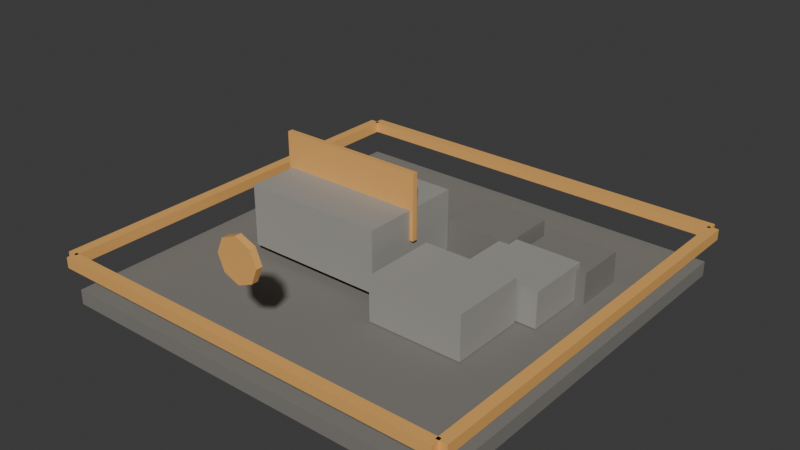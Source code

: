 # Source: t6_stonecutter.blend  (saved by Blender 5.1.30; exported with 4.5.12 LTS)
import bpy
from mathutils import Matrix  # noqa: F401  (used for matrix-valued properties, if any)

bpy.ops.wm.read_factory_settings(use_empty=True)
scene = bpy.context.scene
scene.name = 'Scene'

# ---- materials (node trees are filled in below, after node groups)
mat_darkstone = bpy.data.materials.new('DarkStone')
mat_darkstone.diffuse_color = (0.21, 0.2, 0.18, 1.0)
mat_stone = bpy.data.materials.new('Stone')
mat_stone.diffuse_color = (0.34, 0.33, 0.3, 1.0)
mat_t6tieraccent = bpy.data.materials.new('T6TierAccent')
mat_t6tieraccent.diffuse_color = (0.92, 0.48, 0.14, 1.0)

# ---- material node trees
mat_darkstone.use_nodes = True; mat_darkstone.node_tree.nodes.clear()
_N = mat_darkstone.node_tree.nodes; _L = mat_darkstone.node_tree.links
n0 = _N.new('ShaderNodeBsdfPrincipled'); n0.name = 'Principled BSDF'; n0.location = (-200, 100)
n0.inputs[0].default_value = (0.21, 0.2, 0.18, 1.0)
n0.inputs[2].default_value = 0.9
n1 = _N.new('ShaderNodeOutputMaterial'); n1.name = 'Material Output'; n1.location = (200, 100)
_L.new(n0.outputs[0], n1.inputs[0])
n1.is_active_output = True
mat_stone.use_nodes = True; mat_stone.node_tree.nodes.clear()
_N = mat_stone.node_tree.nodes; _L = mat_stone.node_tree.links
n0 = _N.new('ShaderNodeBsdfPrincipled'); n0.name = 'Principled BSDF'; n0.location = (-200, 100)
n0.inputs[0].default_value = (0.34, 0.33, 0.3, 1.0)
n0.inputs[2].default_value = 0.82
n1 = _N.new('ShaderNodeOutputMaterial'); n1.name = 'Material Output'; n1.location = (200, 100)
_L.new(n0.outputs[0], n1.inputs[0])
n1.is_active_output = True
mat_t6tieraccent.use_nodes = True; mat_t6tieraccent.node_tree.nodes.clear()
_N = mat_t6tieraccent.node_tree.nodes; _L = mat_t6tieraccent.node_tree.links
n0 = _N.new('ShaderNodeBsdfPrincipled'); n0.name = 'Principled BSDF'; n0.location = (-200, 100)
n0.inputs[0].default_value = (0.92, 0.48, 0.14, 1.0)
n0.inputs[1].default_value = 0.1
n0.inputs[2].default_value = 0.52
n1 = _N.new('ShaderNodeOutputMaterial'); n1.name = 'Material Output'; n1.location = (200, 100)
_L.new(n0.outputs[0], n1.inputs[0])
n1.is_active_output = True

# ---- world
world_world = bpy.data.worlds.new('World'); scene.world = world_world
world_world.use_nodes = True; world_world.node_tree.nodes.clear()
_N = world_world.node_tree.nodes; _L = world_world.node_tree.links
n0 = _N.new('ShaderNodeOutputWorld'); n0.name = 'World Output'; n0.location = (200, 100)
n1 = _N.new('ShaderNodeBackground'); n1.name = 'Background'; n1.location = (-200, 100)
n1.inputs[0].default_value = (0.05088, 0.05088, 0.05088, 1.0)
_L.new(n1.outputs[0], n0.inputs[0])
n0.is_active_output = True
world_world.color = (0.05088, 0.05088, 0.05088)
world_world.sun_shadow_jitter_overblur = 0.0

# ---- meshes
me_footprintbase_mesh = bpy.data.meshes.new('FootprintBase_Mesh')
me_footprintbase_mesh.from_pydata([(-1.9, -1.9, -0.07), (-1.9, -1.9, 0.07), (-1.9, 1.9, -0.07), (-1.9, 1.9, 0.07), (1.9, -1.9, -0.07), (1.9, -1.9, 0.07), (1.9, 1.9, -0.07), (1.9, 1.9, 0.07)], [], [(0, 1, 3, 2), (2, 3, 7, 6), (6, 7, 5, 4), (4, 5, 1, 0), (2, 6, 4, 0), (7, 3, 1, 5)])
_uv = me_footprintbase_mesh.uv_layers.new(name='UVMap')
_uv.uv.foreach_set('vector', [0.375, 0.0, 0.625, 0.0, 0.625, 0.25, 0.375, 0.25, 0.375, 0.25, 0.625, 0.25, 0.625, 0.5, 0.375, 0.5, 0.375, 0.5, 0.625, 0.5, 0.625, 0.75, 0.375, 0.75, 0.375, 0.75, 0.625, 0.75, 0.625, 1.0, 0.375, 1.0, 0.125, 0.5, 0.375, 0.5, 0.375, 0.75, 0.125, 0.75, 0.625, 0.5, 0.875, 0.5, 0.875, 0.75, 0.625, 0.75])
me_footprintbase_mesh.materials.append(mat_darkstone)
me_footprintbase_mesh.update()
me_workblock_mesh = bpy.data.meshes.new('WorkBlock_Mesh')
me_workblock_mesh.from_pydata([(-0.675, -0.5, -0.29), (-0.675, -0.5, 0.29), (-0.675, 0.5, -0.29), (-0.675, 0.5, 0.29), (0.675, -0.5, -0.29), (0.675, -0.5, 0.29), (0.675, 0.5, -0.29), (0.675, 0.5, 0.29)], [], [(0, 1, 3, 2), (2, 3, 7, 6), (6, 7, 5, 4), (4, 5, 1, 0), (2, 6, 4, 0), (7, 3, 1, 5)])
_uv = me_workblock_mesh.uv_layers.new(name='UVMap')
_uv.uv.foreach_set('vector', [0.375, 0.0, 0.625, 0.0, 0.625, 0.25, 0.375, 0.25, 0.375, 0.25, 0.625, 0.25, 0.625, 0.5, 0.375, 0.5, 0.375, 0.5, 0.625, 0.5, 0.625, 0.75, 0.375, 0.75, 0.375, 0.75, 0.625, 0.75, 0.625, 1.0, 0.375, 1.0, 0.125, 0.5, 0.375, 0.5, 0.375, 0.75, 0.125, 0.75, 0.625, 0.5, 0.875, 0.5, 0.875, 0.75, 0.625, 0.75])
me_workblock_mesh.materials.append(mat_stone)
me_workblock_mesh.update()
me_cutline_mesh = bpy.data.meshes.new('CutLine_Mesh')
me_cutline_mesh.from_pydata([(-0.71, -0.025, -0.31), (-0.71, -0.025, 0.31), (-0.71, 0.025, -0.31), (-0.71, 0.025, 0.31), (0.71, -0.025, -0.31), (0.71, -0.025, 0.31), (0.71, 0.025, -0.31), (0.71, 0.025, 0.31)], [], [(0, 1, 3, 2), (2, 3, 7, 6), (6, 7, 5, 4), (4, 5, 1, 0), (2, 6, 4, 0), (7, 3, 1, 5)])
_uv = me_cutline_mesh.uv_layers.new(name='UVMap')
_uv.uv.foreach_set('vector', [0.375, 0.0, 0.625, 0.0, 0.625, 0.25, 0.375, 0.25, 0.375, 0.25, 0.625, 0.25, 0.625, 0.5, 0.375, 0.5, 0.375, 0.5, 0.625, 0.5, 0.625, 0.75, 0.375, 0.75, 0.375, 0.75, 0.625, 0.75, 0.625, 1.0, 0.375, 1.0, 0.125, 0.5, 0.375, 0.5, 0.375, 0.75, 0.125, 0.75, 0.625, 0.5, 0.875, 0.5, 0.875, 0.75, 0.625, 0.75])
me_cutline_mesh.materials.append(mat_t6tieraccent)
me_cutline_mesh.update()
me_inputstonepilea_mesh = bpy.data.meshes.new('InputStonePileA_Mesh')
me_inputstonepilea_mesh.from_pydata([(-0.45, -0.36, -0.21), (-0.45, -0.36, 0.21), (-0.45, 0.36, -0.21), (-0.45, 0.36, 0.21), (0.45, -0.36, -0.21), (0.45, -0.36, 0.21), (0.45, 0.36, -0.21), (0.45, 0.36, 0.21)], [], [(0, 1, 3, 2), (2, 3, 7, 6), (6, 7, 5, 4), (4, 5, 1, 0), (2, 6, 4, 0), (7, 3, 1, 5)])
_uv = me_inputstonepilea_mesh.uv_layers.new(name='UVMap')
_uv.uv.foreach_set('vector', [0.375, 0.0, 0.625, 0.0, 0.625, 0.25, 0.375, 0.25, 0.375, 0.25, 0.625, 0.25, 0.625, 0.5, 0.375, 0.5, 0.375, 0.5, 0.625, 0.5, 0.625, 0.75, 0.375, 0.75, 0.375, 0.75, 0.625, 0.75, 0.625, 1.0, 0.375, 1.0, 0.125, 0.5, 0.375, 0.5, 0.375, 0.75, 0.125, 0.75, 0.625, 0.5, 0.875, 0.5, 0.875, 0.75, 0.625, 0.75])
me_inputstonepilea_mesh.materials.append(mat_stone)
me_inputstonepilea_mesh.update()
me_inputstonepileb_mesh = bpy.data.meshes.new('InputStonePileB_Mesh')
me_inputstonepileb_mesh.from_pydata([(-0.36, -0.31, -0.17), (-0.36, -0.31, 0.17), (-0.36, 0.31, -0.17), (-0.36, 0.31, 0.17), (0.36, -0.31, -0.17), (0.36, -0.31, 0.17), (0.36, 0.31, -0.17), (0.36, 0.31, 0.17)], [], [(0, 1, 3, 2), (2, 3, 7, 6), (6, 7, 5, 4), (4, 5, 1, 0), (2, 6, 4, 0), (7, 3, 1, 5)])
_uv = me_inputstonepileb_mesh.uv_layers.new(name='UVMap')
_uv.uv.foreach_set('vector', [0.375, 0.0, 0.625, 0.0, 0.625, 0.25, 0.375, 0.25, 0.375, 0.25, 0.625, 0.25, 0.625, 0.5, 0.375, 0.5, 0.375, 0.5, 0.625, 0.5, 0.625, 0.75, 0.375, 0.75, 0.375, 0.75, 0.625, 0.75, 0.625, 1.0, 0.375, 1.0, 0.125, 0.5, 0.375, 0.5, 0.375, 0.75, 0.125, 0.75, 0.625, 0.5, 0.875, 0.5, 0.875, 0.75, 0.625, 0.75])
me_inputstonepileb_mesh.materials.append(mat_stone)
me_inputstonepileb_mesh.update()
me_outputblocka_mesh = bpy.data.meshes.new('OutputBlockA_Mesh')
me_outputblocka_mesh.from_pydata([(-0.34, -0.275, -0.19), (-0.34, -0.275, 0.19), (-0.34, 0.275, -0.19), (-0.34, 0.275, 0.19), (0.34, -0.275, -0.19), (0.34, -0.275, 0.19), (0.34, 0.275, -0.19), (0.34, 0.275, 0.19)], [], [(0, 1, 3, 2), (2, 3, 7, 6), (6, 7, 5, 4), (4, 5, 1, 0), (2, 6, 4, 0), (7, 3, 1, 5)])
_uv = me_outputblocka_mesh.uv_layers.new(name='UVMap')
_uv.uv.foreach_set('vector', [0.375, 0.0, 0.625, 0.0, 0.625, 0.25, 0.375, 0.25, 0.375, 0.25, 0.625, 0.25, 0.625, 0.5, 0.375, 0.5, 0.375, 0.5, 0.625, 0.5, 0.625, 0.75, 0.375, 0.75, 0.375, 0.75, 0.625, 0.75, 0.625, 1.0, 0.375, 1.0, 0.125, 0.5, 0.375, 0.5, 0.375, 0.75, 0.125, 0.75, 0.625, 0.5, 0.875, 0.5, 0.875, 0.75, 0.625, 0.75])
me_outputblocka_mesh.materials.append(mat_darkstone)
me_outputblocka_mesh.update()
me_outputblockb_mesh = bpy.data.meshes.new('OutputBlockB_Mesh')
me_outputblockb_mesh.from_pydata([(-0.31, -0.24, -0.16), (-0.31, -0.24, 0.16), (-0.31, 0.24, -0.16), (-0.31, 0.24, 0.16), (0.31, -0.24, -0.16), (0.31, -0.24, 0.16), (0.31, 0.24, -0.16), (0.31, 0.24, 0.16)], [], [(0, 1, 3, 2), (2, 3, 7, 6), (6, 7, 5, 4), (4, 5, 1, 0), (2, 6, 4, 0), (7, 3, 1, 5)])
_uv = me_outputblockb_mesh.uv_layers.new(name='UVMap')
_uv.uv.foreach_set('vector', [0.375, 0.0, 0.625, 0.0, 0.625, 0.25, 0.375, 0.25, 0.375, 0.25, 0.625, 0.25, 0.625, 0.5, 0.375, 0.5, 0.375, 0.5, 0.625, 0.5, 0.625, 0.75, 0.375, 0.75, 0.375, 0.75, 0.625, 0.75, 0.625, 1.0, 0.375, 1.0, 0.125, 0.5, 0.375, 0.5, 0.375, 0.75, 0.125, 0.75, 0.625, 0.5, 0.875, 0.5, 0.875, 0.75, 0.625, 0.75])
me_outputblockb_mesh.materials.append(mat_darkstone)
me_outputblockb_mesh.update()
me_tierfronttrim_mesh = bpy.data.meshes.new('TierFrontTrim_Mesh')
me_tierfronttrim_mesh.from_pydata([(-1.91, -0.05, -0.05), (-1.91, -0.05, 0.05), (-1.91, 0.05, -0.05), (-1.91, 0.05, 0.05), (1.91, -0.05, -0.05), (1.91, -0.05, 0.05), (1.91, 0.05, -0.05), (1.91, 0.05, 0.05)], [], [(0, 1, 3, 2), (2, 3, 7, 6), (6, 7, 5, 4), (4, 5, 1, 0), (2, 6, 4, 0), (7, 3, 1, 5)])
_uv = me_tierfronttrim_mesh.uv_layers.new(name='UVMap')
_uv.uv.foreach_set('vector', [0.375, 0.0, 0.625, 0.0, 0.625, 0.25, 0.375, 0.25, 0.375, 0.25, 0.625, 0.25, 0.625, 0.5, 0.375, 0.5, 0.375, 0.5, 0.625, 0.5, 0.625, 0.75, 0.375, 0.75, 0.375, 0.75, 0.625, 0.75, 0.625, 1.0, 0.375, 1.0, 0.125, 0.5, 0.375, 0.5, 0.375, 0.75, 0.125, 0.75, 0.625, 0.5, 0.875, 0.5, 0.875, 0.75, 0.625, 0.75])
me_tierfronttrim_mesh.materials.append(mat_t6tieraccent)
me_tierfronttrim_mesh.update()
me_tierbacktrim_mesh = bpy.data.meshes.new('TierBackTrim_Mesh')
me_tierbacktrim_mesh.from_pydata([(-1.91, -0.05, -0.05), (-1.91, -0.05, 0.05), (-1.91, 0.05, -0.05), (-1.91, 0.05, 0.05), (1.91, -0.05, -0.05), (1.91, -0.05, 0.05), (1.91, 0.05, -0.05), (1.91, 0.05, 0.05)], [], [(0, 1, 3, 2), (2, 3, 7, 6), (6, 7, 5, 4), (4, 5, 1, 0), (2, 6, 4, 0), (7, 3, 1, 5)])
_uv = me_tierbacktrim_mesh.uv_layers.new(name='UVMap')
_uv.uv.foreach_set('vector', [0.375, 0.0, 0.625, 0.0, 0.625, 0.25, 0.375, 0.25, 0.375, 0.25, 0.625, 0.25, 0.625, 0.5, 0.375, 0.5, 0.375, 0.5, 0.625, 0.5, 0.625, 0.75, 0.375, 0.75, 0.375, 0.75, 0.625, 0.75, 0.625, 1.0, 0.375, 1.0, 0.125, 0.5, 0.375, 0.5, 0.375, 0.75, 0.125, 0.75, 0.625, 0.5, 0.875, 0.5, 0.875, 0.75, 0.625, 0.75])
me_tierbacktrim_mesh.materials.append(mat_t6tieraccent)
me_tierbacktrim_mesh.update()
me_tierlefttrim_mesh = bpy.data.meshes.new('TierLeftTrim_Mesh')
me_tierlefttrim_mesh.from_pydata([(-0.05, -1.91, -0.05), (-0.05, -1.91, 0.05), (-0.05, 1.91, -0.05), (-0.05, 1.91, 0.05), (0.05, -1.91, -0.05), (0.05, -1.91, 0.05), (0.05, 1.91, -0.05), (0.05, 1.91, 0.05)], [], [(0, 1, 3, 2), (2, 3, 7, 6), (6, 7, 5, 4), (4, 5, 1, 0), (2, 6, 4, 0), (7, 3, 1, 5)])
_uv = me_tierlefttrim_mesh.uv_layers.new(name='UVMap')
_uv.uv.foreach_set('vector', [0.375, 0.0, 0.625, 0.0, 0.625, 0.25, 0.375, 0.25, 0.375, 0.25, 0.625, 0.25, 0.625, 0.5, 0.375, 0.5, 0.375, 0.5, 0.625, 0.5, 0.625, 0.75, 0.375, 0.75, 0.375, 0.75, 0.625, 0.75, 0.625, 1.0, 0.375, 1.0, 0.125, 0.5, 0.375, 0.5, 0.375, 0.75, 0.125, 0.75, 0.625, 0.5, 0.875, 0.5, 0.875, 0.75, 0.625, 0.75])
me_tierlefttrim_mesh.materials.append(mat_t6tieraccent)
me_tierlefttrim_mesh.update()
me_tierrighttrim_mesh = bpy.data.meshes.new('TierRightTrim_Mesh')
me_tierrighttrim_mesh.from_pydata([(-0.05, -1.91, -0.05), (-0.05, -1.91, 0.05), (-0.05, 1.91, -0.05), (-0.05, 1.91, 0.05), (0.05, -1.91, -0.05), (0.05, -1.91, 0.05), (0.05, 1.91, -0.05), (0.05, 1.91, 0.05)], [], [(0, 1, 3, 2), (2, 3, 7, 6), (6, 7, 5, 4), (4, 5, 1, 0), (2, 6, 4, 0), (7, 3, 1, 5)])
_uv = me_tierrighttrim_mesh.uv_layers.new(name='UVMap')
_uv.uv.foreach_set('vector', [0.375, 0.0, 0.625, 0.0, 0.625, 0.25, 0.375, 0.25, 0.375, 0.25, 0.625, 0.25, 0.625, 0.5, 0.375, 0.5, 0.375, 0.5, 0.625, 0.5, 0.625, 0.75, 0.375, 0.75, 0.375, 0.75, 0.625, 0.75, 0.625, 1.0, 0.375, 1.0, 0.125, 0.5, 0.375, 0.5, 0.375, 0.75, 0.125, 0.75, 0.625, 0.5, 0.875, 0.5, 0.875, 0.75, 0.625, 0.75])
me_tierrighttrim_mesh.materials.append(mat_t6tieraccent)
me_tierrighttrim_mesh.update()
me_tieremblem_mesh = bpy.data.meshes.new('TierEmblem_Mesh')
me_tieremblem_mesh.from_pydata([(0.0, 0.2, -0.03), (0.0, 0.2, 0.03), (0.1414, 0.1414, -0.03), (0.1414, 0.1414, 0.03), (0.2, 0.0, -0.03), (0.2, 0.0, 0.03), (0.1414, -0.1414, -0.03), (0.1414, -0.1414, 0.03), (0.0, -0.2, -0.03), (0.0, -0.2, 0.03), (-0.1414, -0.1414, -0.03), (-0.1414, -0.1414, 0.03), (-0.2, 0.0, -0.03), (-0.2, 0.0, 0.03), (-0.1414, 0.1414, -0.03), (-0.1414, 0.1414, 0.03)], [], [(0, 1, 3, 2), (2, 3, 5, 4), (4, 5, 7, 6), (6, 7, 9, 8), (8, 9, 11, 10), (10, 11, 13, 12), (3, 1, 15, 13, 11, 9, 7, 5), (12, 13, 15, 14), (14, 15, 1, 0), (0, 2, 4, 6, 8, 10, 12, 14)])
_uv = me_tieremblem_mesh.uv_layers.new(name='UVMap')
_uv.uv.foreach_set('vector', [1.0, 0.5, 1.0, 1.0, 0.875, 1.0, 0.875, 0.5, 0.875, 0.5, 0.875, 1.0, 0.75, 1.0, 0.75, 0.5, 0.75, 0.5, 0.75, 1.0, 0.625, 1.0, 0.625, 0.5, 0.625, 0.5, 0.625, 1.0, 0.5, 1.0, 0.5, 0.5, 0.5, 0.5, 0.5, 1.0, 0.375, 1.0, 0.375, 0.5, 0.375, 0.5, 0.375, 1.0, 0.25, 1.0, 0.25, 0.5, 0.4197, 0.4197, 0.25, 0.49, 0.08029, 0.4197, 0.01, 0.25, 0.08029, 0.08029, 0.25, 0.01, 0.4197, 0.08029, 0.49, 0.25, 0.25, 0.5, 0.25, 1.0, 0.125, 1.0, 0.125, 0.5, 0.125, 0.5, 0.125, 1.0, 0.0, 1.0, 0.0, 0.5, 0.75, 0.49, 0.9197, 0.4197, 0.99, 0.25, 0.9197, 0.08029, 0.75, 0.01, 0.5803, 0.08029, 0.51, 0.25, 0.5803, 0.4197])
me_tieremblem_mesh.materials.append(mat_t6tieraccent)
me_tieremblem_mesh.update()

# ---- objects
ob_t6stonecutter = bpy.data.objects.new('T6Stonecutter', None)
ob_footprintbase = bpy.data.objects.new('FootprintBase', me_footprintbase_mesh)
ob_workblock = bpy.data.objects.new('WorkBlock', me_workblock_mesh)
ob_cutline = bpy.data.objects.new('CutLine', me_cutline_mesh)
ob_inputstonepilea = bpy.data.objects.new('InputStonePileA', me_inputstonepilea_mesh)
ob_inputstonepileb = bpy.data.objects.new('InputStonePileB', me_inputstonepileb_mesh)
ob_outputblocka = bpy.data.objects.new('OutputBlockA', me_outputblocka_mesh)
ob_outputblockb = bpy.data.objects.new('OutputBlockB', me_outputblockb_mesh)
ob_tierfronttrim = bpy.data.objects.new('TierFrontTrim', me_tierfronttrim_mesh)
ob_tierbacktrim = bpy.data.objects.new('TierBackTrim', me_tierbacktrim_mesh)
ob_tierlefttrim = bpy.data.objects.new('TierLeftTrim', me_tierlefttrim_mesh)
ob_tierrighttrim = bpy.data.objects.new('TierRightTrim', me_tierrighttrim_mesh)
ob_tieremblem = bpy.data.objects.new('TierEmblem', me_tieremblem_mesh)

# ---- transforms, parenting, visibility, modifiers, constraints
ob_t6stonecutter.location = (0.0, 0.0, 0.0)
ob_footprintbase.parent = ob_t6stonecutter
ob_footprintbase.location = (0.0, 0.0, 0.07)
ob_workblock.parent = ob_t6stonecutter
ob_workblock.location = (-0.55, 0.0, 0.52)
ob_cutline.parent = ob_t6stonecutter
ob_cutline.location = (-0.55, 0.0, 0.84)
ob_inputstonepilea.parent = ob_t6stonecutter
ob_inputstonepilea.location = (0.75, -0.38, 0.36)
ob_inputstonepileb.parent = ob_t6stonecutter
ob_inputstonepileb.location = (1.02, 0.32, 0.32)
ob_outputblocka.parent = ob_t6stonecutter
ob_outputblocka.location = (0.42, 0.78, 0.32)
ob_outputblockb.parent = ob_t6stonecutter
ob_outputblockb.location = (1.16, 0.82, 0.28)
ob_tierfronttrim.parent = ob_t6stonecutter
ob_tierfronttrim.location = (0.0, -1.93, 0.43)
ob_tierbacktrim.parent = ob_t6stonecutter
ob_tierbacktrim.location = (0.0, 1.93, 0.43)
ob_tierlefttrim.parent = ob_t6stonecutter
ob_tierlefttrim.location = (-1.93, 0.0, 0.43)
ob_tierrighttrim.parent = ob_t6stonecutter
ob_tierrighttrim.location = (1.93, 0.0, 0.43)
ob_tieremblem.parent = ob_t6stonecutter
ob_tieremblem.location = (0.0, -1.78, 1.05)
ob_tieremblem.rotation_euler = (1.571, 0.0, 0.0)

# ---- collection membership
scene.collection.objects.link(ob_t6stonecutter)
scene.collection.objects.link(ob_footprintbase)
scene.collection.objects.link(ob_workblock)
scene.collection.objects.link(ob_cutline)
scene.collection.objects.link(ob_inputstonepilea)
scene.collection.objects.link(ob_inputstonepileb)
scene.collection.objects.link(ob_outputblocka)
scene.collection.objects.link(ob_outputblockb)
scene.collection.objects.link(ob_tierfronttrim)
scene.collection.objects.link(ob_tierbacktrim)
scene.collection.objects.link(ob_tierlefttrim)
scene.collection.objects.link(ob_tierrighttrim)
scene.collection.objects.link(ob_tieremblem)

# ---- scene / render settings (as saved in the file)
scene.frame_start = 1; scene.frame_end = 250; scene.frame_set(1)
scene.render.engine = 'BLENDER_EEVEE_NEXT'
scene.render.bake_bias = 0.0
scene.render.bake_samples = 0
scene.cycles.sampling_pattern = 'TABULATED_SOBOL'
scene.eevee.use_volume_custom_range = False
bpy.context.view_layer.update()

# ---- added for rendering (the .blend has no active camera and no usable light): camera, sun
cam_auto = bpy.data.cameras.new('AutoCamera')
cam_auto.lens = 50.0
cam_auto.sensor_width = 36.0
cam_auto.clip_end = 1000.0
ob_auto_camera = bpy.data.objects.new('AutoCamera', cam_auto)
scene.collection.objects.link(ob_auto_camera)
ob_auto_camera.location = (5.30902, -6.37083, 4.87222)
ob_auto_camera.rotation_euler = (1.09748, -7.21219e-08, 0.694738)
scene.camera = ob_auto_camera
light_auto_sun = bpy.data.lights.new('AutoSun', 'SUN')
light_auto_sun.energy = 3.0
light_auto_sun.angle = 0.0523599
ob_auto_sun = bpy.data.objects.new('AutoSun', light_auto_sun)
scene.collection.objects.link(ob_auto_sun)
ob_auto_sun.rotation_euler = (0.872665, 0.174533, 0.523599)
bpy.context.view_layer.update()
